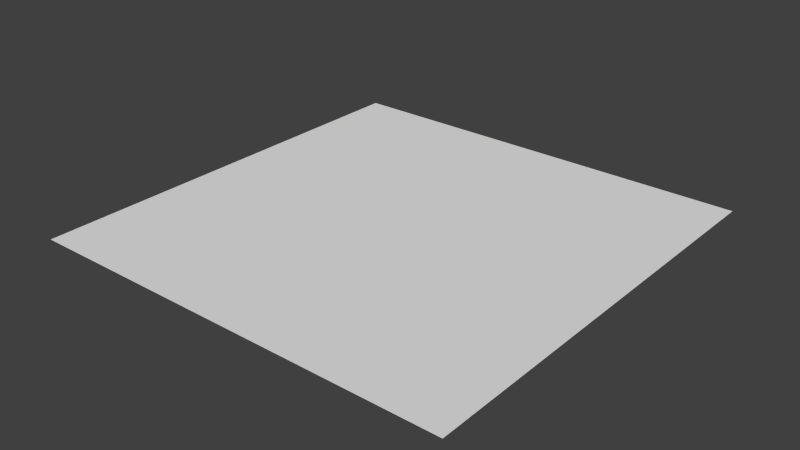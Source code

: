 # Source: grass.blend  (saved by Blender 2.76.0; exported with 4.5.12 LTS)
import bpy
from mathutils import Matrix  # noqa: F401  (used for matrix-valued properties, if any)

bpy.ops.wm.read_factory_settings(use_empty=True)
scene = bpy.context.scene
scene.name = 'Scene'

# ---- collections
col_collection_1 = bpy.data.collections.new('Collection 1'); scene.collection.children.link(col_collection_1)

# ---- world
world_world = bpy.data.worlds.new('World'); scene.world = world_world
world_world.color = (0.05088, 0.05088, 0.05088)
world_world.use_sun_shadow = False
world_world.sun_shadow_jitter_overblur = 0.0
world_world.cycles.sampling_method = 'MANUAL'
world_world.cycles.sample_map_resolution = 256

# ---- meshes
me_plane = bpy.data.meshes.new('Plane')
me_plane.from_pydata([(-1.0, -1.0, 0.0), (1.0, -1.0, 0.0), (-1.0, 1.0, 0.0), (1.0, 1.0, 0.0)], [], [(0, 1, 3, 2)])
_uv = me_plane.uv_layers.new(name='UVMap')
_uv.uv.foreach_set('vector', [0.0001, 9.998e-05, 0.9999, 9.998e-05, 0.9999, 0.9999, 9.998e-05, 0.9999])
me_plane.use_remesh_preserve_volume = False
me_plane.use_remesh_preserve_attributes = False
me_plane.use_mirror_vertex_groups = False
me_plane.update()

# ---- objects
ob_plane = bpy.data.objects.new('Plane', me_plane)

# ---- transforms, parenting, visibility, modifiers, constraints
ob_plane.location = (0.0, 0.0, 0.0)
ob_plane.scale = (1e+04, 1e+04, 1.0)
ob_plane.lineart.crease_threshold = 0.0

# ---- collection membership
col_collection_1.objects.link(ob_plane)

# ---- scene / render settings (as saved in the file)
scene.frame_start = 1; scene.frame_end = 250; scene.frame_set(7)
scene.render.engine = 'BLENDER_EEVEE_NEXT'
scene.render.resolution_percentage = 50
scene.render.dither_intensity = 0.0
scene.cycles.use_denoising = False
scene.cycles.samples = 10
scene.cycles.sampling_pattern = 'TABULATED_SOBOL'
scene.cycles.light_sampling_threshold = 0.0
scene.cycles.use_adaptive_sampling = False
scene.cycles.use_light_tree = False
scene.cycles.blur_glossy = 0.0
scene.cycles.pixel_filter_type = 'GAUSSIAN'
scene.cycles.sample_clamp_indirect = 0.0
scene.view_settings.view_transform = 'Standard'
bpy.context.view_layer.update()

# ---- added for rendering (the .blend has no active camera and no usable light): camera, sun
cam_auto = bpy.data.cameras.new('AutoCamera')
cam_auto.lens = 50.0
cam_auto.sensor_width = 36.0
cam_auto.clip_end = 459269.0
ob_auto_camera = bpy.data.objects.new('AutoCamera', cam_auto)
scene.collection.objects.link(ob_auto_camera)
ob_auto_camera.location = (26169.3, -31403.2, 20935.4)
ob_auto_camera.rotation_euler = (1.09748, -7.21219e-08, 0.694738)
scene.camera = ob_auto_camera
light_auto_sun = bpy.data.lights.new('AutoSun', 'SUN')
light_auto_sun.energy = 3.0
light_auto_sun.angle = 0.0523599
ob_auto_sun = bpy.data.objects.new('AutoSun', light_auto_sun)
scene.collection.objects.link(ob_auto_sun)
ob_auto_sun.rotation_euler = (0.872665, 0.174533, 0.523599)
bpy.context.view_layer.update()
